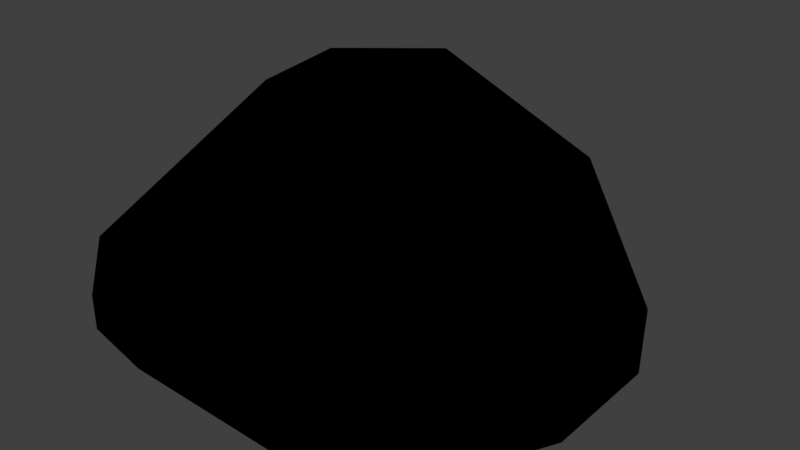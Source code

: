 # Source: ROCK1.blend  (saved by Blender 2.78.0; exported with 4.5.12 LTS)
import bpy
from mathutils import Matrix  # noqa: F401  (used for matrix-valued properties, if any)

bpy.ops.wm.read_factory_settings(use_empty=True)
scene = bpy.context.scene
scene.name = 'Scene'

# ---- collections
col_collection_1 = bpy.data.collections.new('Collection 1'); scene.collection.children.link(col_collection_1)

# ---- images (referenced by path relative to the original .blend; pixels are not part of the script)
import os
ASSET_DIR = os.environ.get("B2B_ASSET_DIR", "")  # directory of the original .blend (textures are referenced by path, not embedded)
HERE = os.path.dirname(os.path.abspath(__file__))  # packed textures are extracted next to this script under _unpacked/

def load_image(name, relpath, width, height, colorspace="sRGB"):
    """Load a texture the original file referenced (path relative to the .blend, or extracted next to this script)."""
    p = next((c for c in (os.path.join(HERE, relpath), os.path.join(ASSET_DIR, relpath)) if relpath and os.path.exists(c)), "")
    if p:
        img = bpy.data.images.load(p, check_existing=True)
        img.name = name
    else:  # same state as the original file: an image datablock whose file is absent (Cycles renders it pink)
        img = bpy.data.images.new(name, width, height)
        img.source = "FILE"
        img.filepath = "//" + (relpath or name)
    img.colorspace_settings.name = colorspace
    return img
img_rock1 = load_image('Rock1', 'Rock1.png', 1024, 1024, 'sRGB')

# ---- materials (node trees are filled in below, after node groups)
mat_rock = bpy.data.materials.new('Rock')
mat_rock.alpha_threshold = 0.0
mat_rock.roughness = 0.5

# ---- node groups
ng_auto_smooth = bpy.data.node_groups.new('Auto Smooth', 'GeometryNodeTree')
_s = ng_auto_smooth.interface.new_socket(name='Geometry', in_out='OUTPUT', socket_type='NodeSocketGeometry')
_s = ng_auto_smooth.interface.new_socket(name='Geometry', in_out='INPUT', socket_type='NodeSocketGeometry')
_s = ng_auto_smooth.interface.new_socket(name='Angle', in_out='INPUT', socket_type='NodeSocketFloat')
_s.subtype = 'ANGLE'
_s.min_value = 0.0
_s.max_value = 3.142
ng_auto_smooth.is_modifier = True
_N = ng_auto_smooth.nodes; _L = ng_auto_smooth.links
n0 = _N.new('NodeGroupOutput'); n0.name = 'Group Output'; n0.location = (480, -100)
n1 = _N.new('NodeGroupInput'); n1.name = 'Group Input'; n1.location = (-420, -300)
n2 = _N.new('NodeGroupInput'); n2.name = 'Group Input.001'; n2.location = (-60, -100)
n3 = _N.new('GeometryNodeSetShadeSmooth'); n3.name = 'Set Shade Smooth'; n3.location = (120, -100)
n3.domain = 'EDGE'
n4 = _N.new('GeometryNodeSetShadeSmooth'); n4.name = 'Set Shade Smooth.001'; n4.location = (300, -100)
n5 = _N.new('GeometryNodeInputMeshEdgeAngle'); n5.name = 'Edge Angle'; n5.location = (-420, -220)
n6 = _N.new('GeometryNodeInputEdgeSmooth'); n6.name = 'Is Edge Smooth'; n6.location = (-60, -160)
n7 = _N.new('GeometryNodeInputShadeSmooth'); n7.name = 'Is Face Smooth'; n7.location = (-240, -340)
n8 = _N.new('FunctionNodeBooleanMath'); n8.name = 'Boolean Math'; n8.location = (-60, -220)
n9 = _N.new('FunctionNodeCompare'); n9.name = 'Compare'; n9.location = (-240, -180)
n9.operation = 'LESS_EQUAL'
_L.new(n5.outputs[0], n9.inputs[0])
_L.new(n4.outputs[0], n0.inputs[0])
_L.new(n1.outputs[1], n9.inputs[1])
_L.new(n9.outputs[0], n8.inputs[0])
_L.new(n7.outputs[0], n8.inputs[1])
_L.new(n2.outputs[0], n3.inputs[0])
_L.new(n6.outputs[0], n3.inputs[1])
_L.new(n3.outputs[0], n4.inputs[0])
_L.new(n8.outputs[0], n3.inputs[2])
n0.is_active_output = True

# ---- material node trees
mat_rock.use_nodes = True; mat_rock.node_tree.nodes.clear()
_N = mat_rock.node_tree.nodes; _L = mat_rock.node_tree.links
n0 = _N.new('ShaderNodeTexImage'); n0.name = 'Image Texture'; n0.location = (-334, 131)
n0.width = 219
n0.image = img_rock1
n1 = _N.new('ShaderNodeBsdfDiffuse'); n1.name = 'Diffuse BSDF.001'; n1.location = (49, 251)
n1.inputs[0].default_value = (0.0, 0.0, 0.0, 1.0)
n2 = _N.new('ShaderNodeOutputMaterial'); n2.name = 'Material Output'; n2.location = (769, 381)
n3 = _N.new('ShaderNodeMixShader'); n3.name = 'Mix Shader'; n3.location = (549, 371)
n4 = _N.new('ShaderNodeBsdfDiffuse'); n4.name = 'Diffuse BSDF'; n4.location = (-219, 304)
n4.inputs[0].default_value = (1.0, 0.8131, 0.3054, 1.0)
n5 = _N.new('ShaderNodeMath'); n5.name = 'Math'; n5.location = (-259, 520)
n5.width = 131
n5.operation = 'MULTIPLY'
n5.inputs[1].default_value = 1.1
n6 = _N.new('ShaderNodeNewGeometry'); n6.name = 'Geometry'; n6.location = (-607, 600)
n7 = _N.new('ShaderNodeValToRGB'); n7.name = 'ColorRamp'; n7.location = (160, 620)
n7.color_ramp.interpolation = 'EASE'
while len(n7.color_ramp.elements) > 1: n7.color_ramp.elements.remove(n7.color_ramp.elements[-1])
n7.color_ramp.elements[0].position = 0.55; n7.color_ramp.elements[0].color = (0.0, 0.0, 0.0, 1.0)
_e = n7.color_ramp.elements.new(0.6364); _e.color = (1.0, 1.0, 1.0, 1.0)
_L.new(n1.outputs[0], n3.inputs[2])
_L.new(n3.outputs[0], n2.inputs[0])
_L.new(n4.outputs[0], n3.inputs[1])
_L.new(n7.outputs[0], n3.inputs[0])
_L.new(n5.outputs[0], n7.inputs[0])
_L.new(n6.outputs[7], n5.inputs[0])
n2.is_active_output = True

# ---- world
world_world = bpy.data.worlds.new('World'); scene.world = world_world
world_world.color = (0.05088, 0.05088, 0.05088)
world_world.use_sun_shadow = False
world_world.sun_shadow_jitter_overblur = 0.0
world_world.cycles.sampling_method = 'MANUAL'

# ---- meshes
me_cube_005 = bpy.data.meshes.new('Cube.005')
me_cube_005.from_pydata([(-1.0, -1.0, -0.6423), (-0.8741, -1.0, -0.2953), (0.228, -1.0, -0.4845), (-0.6434, -0.1777, 0.2511), (-0.6064, 0.2176, 0.3099), (-0.7757, 1.0, -0.2421), (-0.3228, 0.7415, 0.2362), (-0.6499, 0.8109, 0.1253), (1.0, 0.5284, -1.0), (1.0, 0.5446, -0.6603), (0.4242, 0.9312, -0.2071), (0.306, 1.0, -0.3346), (1.0, -0.4331, -0.865), (0.7615, -1.0, -0.8294), (1.0, -0.1326, -1.0), (-1.0, -1.0, -0.8245), (0.6031, -1.0, -0.975), (0.6645, -0.8189, -1.0), (-1.0, -0.2593, -1.0), (-0.7116, -1.0, -0.9203), (-1.0, -0.5992, -0.9579), (0.7298, 0.6996, -1.0), (0.2624, 1.0, -0.9141), (-1.0, 0.3364, -1.0), (0.02794, 1.0, -0.9035), (-0.8733, 1.0, -0.5111), (-1.0, 0.5555, -0.9528), (-1.0, 0.6263, -0.8196), (-0.8313, 0.8664, -0.8934), (-0.78, 1.0, -0.8017)], [], [(6, 7, 4), (16, 19, 20, 18, 17), (1, 2, 3), (5, 7, 6, 10, 11), (8, 9, 12, 14), (4, 3, 2, 13, 12, 9, 10, 6), (16, 13, 2, 1, 0, 15, 19), (15, 20, 19), (23, 21, 8, 14, 17, 18), (14, 12, 13, 16, 17), (10, 9, 8, 21, 22, 11), (28, 29, 24), (27, 25, 29, 28, 26), (24, 22, 21, 23, 26, 28), (15, 0, 27, 26, 23, 18, 20), (22, 24, 29, 25, 5, 11), (0, 1, 3, 4, 7, 5, 25, 27)])
me_cube_005.polygons.foreach_set('use_smooth', [True] * 17)
_k = set([(0, 1), (0, 15), (0, 27), (1, 2), (1, 3), (2, 3), (2, 13), (3, 4), (4, 6), (4, 7), (5, 7), (5, 11), (5, 25), (6, 7), (6, 10), (8, 9), (8, 14), (8, 21), (9, 10), (9, 12), (10, 11), (11, 22), (12, 13), (12, 14), (13, 16), (14, 17), (15, 19), (15, 20), (16, 17), (16, 19), (17, 18), (18, 20), (18, 23), (19, 20), (21, 22), (21, 23), (22, 24), (23, 26), (24, 28), (24, 29), (25, 27), (25, 29), (26, 27), (26, 28), (28, 29)])
me_cube_005.attributes.new('sharp_edge', 'BOOLEAN', 'EDGE').data.foreach_set('value', [ (min(e.vertices), max(e.vertices)) in _k for e in me_cube_005.edges])
_k = {(0, 15): 1.0, (0, 1): 1.0, (2, 13): 1.0, (2, 3): 1.0, (1, 2): 1.0, (1, 3): 1.0, (3, 4): 1.0, (5, 25): 1.0, (4, 6): 1.0, (4, 7): 1.0, (6, 7): 1.0, (5, 7): 1.0, (6, 10): 1.0, (8, 14): 1.0, (5, 11): 1.0, (10, 11): 1.0, (9, 10): 1.0, (8, 9): 1.0, (8, 21): 1.0, (9, 12): 1.0, (12, 14): 1.0, (12, 13): 1.0, (13, 16): 1.0, (14, 17): 1.0, (18, 23): 1.0, (15, 19): 1.0, (15, 20): 1.0, (19, 20): 1.0, (18, 20): 1.0, (17, 18): 1.0, (16, 17): 1.0, (16, 19): 1.0, (11, 22): 1.0, (21, 22): 1.0, (21, 23): 1.0, (22, 24): 1.0, (23, 26): 1.0, (0, 27): 1.0, (24, 28): 1.0, (24, 29): 1.0, (28, 29): 1.0, (26, 28): 1.0, (26, 27): 1.0, (25, 29): 1.0, (25, 27): 1.0}
me_cube_005.attributes.new('crease_edge', 'FLOAT', 'EDGE').data.foreach_set('value', [_k.get((min(e.vertices), max(e.vertices)), 0.0) for e in me_cube_005.edges])
_uv = me_cube_005.uv_layers.new(name='UVMap')
_uv.uv.foreach_set('vector', [0.4181, 0.02531, 0.4861, 0.02958, 0.4975, 0.1485, 0.9918, 0.09858, 1.0, 0.4295, 0.9117, 0.5018, 0.8354, 0.5015, 0.9507, 0.08297, 0.5125, 0.4954, 0.2275, 0.4795, 0.5036, 0.2467, 0.6627, 0.9699, 0.5549, 0.9503, 0.5125, 0.8721, 0.6117, 0.6714, 0.6517, 0.6968, 0.8922, 0.8887, 0.8037, 0.8928, 0.857, 0.6466, 0.8922, 0.7223, 0.4975, 0.1485, 0.5036, 0.2467, 0.2275, 0.4795, 0.06514, 0.4954, 0.0, 0.3601, 0.01285, 0.1144, 0.1932, 0.0, 0.4181, 0.02531, 0.3979, 0.5285, 0.4423, 0.4954, 0.5074, 0.6425, 0.5074, 0.924, 0.4127, 0.9405, 0.3659, 0.9327, 0.354, 0.8571, 0.9929, 0.5039, 0.9117, 0.5018, 1.0, 0.4295, 0.6937, 0.5025, 0.5889, 0.06924, 0.6267, 0.001159, 0.7839, 0.0, 0.9507, 0.08297, 0.8354, 0.5015, 0.8922, 0.7223, 0.857, 0.6466, 0.8477, 0.5039, 0.8857, 0.5039, 0.8922, 0.5495, 0.6117, 0.6714, 0.6843, 0.5144, 0.7688, 0.5039, 0.7877, 0.571, 0.7989, 0.6898, 0.6517, 0.6968, 0.5545, 0.4634, 0.5125, 0.4527, 0.5147, 0.2479, 0.3077, 0.5905, 0.2228, 0.4961, 0.2932, 0.4954, 0.319, 0.5292, 0.3419, 0.6082, 0.5147, 0.2479, 0.5133, 0.1888, 0.5889, 0.06924, 0.6937, 0.5025, 0.6366, 0.5039, 0.5545, 0.4634, 0.3089, 0.9999, 0.2622, 1.0, 0.3077, 0.5905, 0.3419, 0.6082, 0.354, 0.6633, 0.354, 0.8133, 0.3432, 0.8989, 0.7989, 0.6898, 0.8037, 0.7487, 0.8037, 0.9537, 0.7335, 0.986, 0.6627, 0.9699, 0.6517, 0.6968, 0.2622, 1.0, 0.1674, 0.9997, 0.01677, 0.7921, 0.0, 0.6925, 0.04933, 0.5432, 0.1493, 0.4959, 0.2228, 0.4961, 0.3077, 0.5905])
me_cube_005.materials.append(mat_rock)
me_cube_005.use_remesh_preserve_volume = False
me_cube_005.use_remesh_preserve_attributes = False
me_cube_005.use_mirror_vertex_groups = False
me_cube_005.update()

# ---- objects
ob_cube_005 = bpy.data.objects.new('Cube.005', me_cube_005)

# ---- transforms, parenting, visibility, modifiers, constraints
ob_cube_005.location = (0.0, 0.0, 0.0)
ob_cube_005.lineart.crease_threshold = 0.0
_m = ob_cube_005.modifiers.new('Bevel', 'BEVEL')
_m.width = 0.02
_m.width_pct = 0.02
_m.segments = 3
_m.limit_method = 'WEIGHT'
_m.use_clamp_overlap = False
_m.profile = 0.7
_m.spread = 0.0
_m = ob_cube_005.modifiers.new('Auto Smooth', 'NODES')
_m.node_group = ng_auto_smooth
_gi = [s.identifier for s in ng_auto_smooth.interface.items_tree if s.item_type == 'SOCKET' and s.in_out == 'INPUT']
_m[_gi[1]] = 1.047  # Angle

# ---- collection membership
col_collection_1.objects.link(ob_cube_005)

# ---- scene / render settings (as saved in the file)
scene.frame_start = 1; scene.frame_end = 250; scene.frame_set(1)
scene.render.engine = 'CYCLES'
scene.render.resolution_percentage = 50
scene.render.dither_intensity = 0.0
scene.cycles.use_denoising = False
scene.cycles.samples = 128
scene.cycles.sampling_pattern = 'TABULATED_SOBOL'
scene.cycles.light_sampling_threshold = 0.0
scene.cycles.use_adaptive_sampling = False
scene.cycles.use_light_tree = False
scene.cycles.blur_glossy = 0.0
scene.cycles.sample_clamp_indirect = 0.0
scene.view_settings.view_transform = 'Standard'
bpy.context.view_layer.update()

# ---- added for rendering (the .blend has no active camera and no usable light): camera, sun
cam_auto = bpy.data.cameras.new('AutoCamera')
cam_auto.lens = 50.0
cam_auto.sensor_width = 36.0
cam_auto.clip_end = 1000.0
ob_auto_camera = bpy.data.objects.new('AutoCamera', cam_auto)
scene.collection.objects.link(ob_auto_camera)
ob_auto_camera.location = (2.88289, -3.45952, 1.95903)
ob_auto_camera.rotation_euler = (1.09748, -7.21219e-08, 0.694738)
scene.camera = ob_auto_camera
light_auto_sun = bpy.data.lights.new('AutoSun', 'SUN')
light_auto_sun.energy = 3.0
light_auto_sun.angle = 0.0523599
ob_auto_sun = bpy.data.objects.new('AutoSun', light_auto_sun)
scene.collection.objects.link(ob_auto_sun)
ob_auto_sun.rotation_euler = (0.872665, 0.174533, 0.523599)
bpy.context.view_layer.update()
